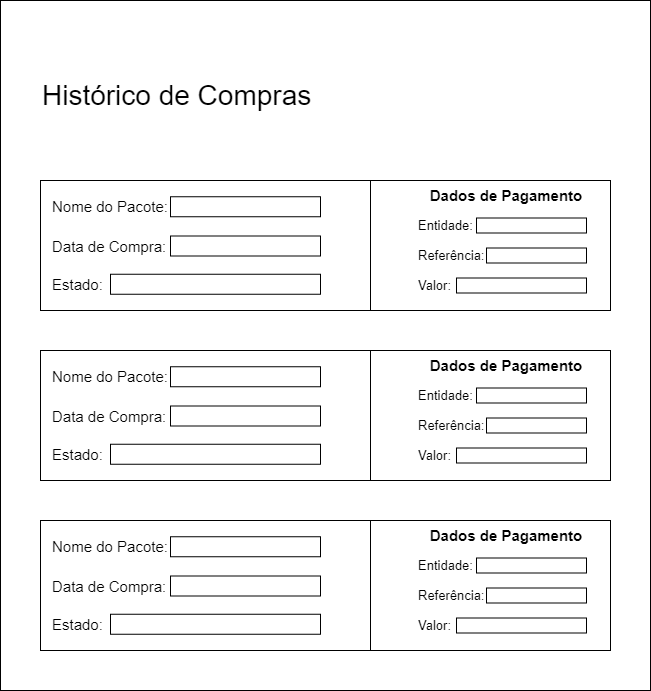

The diagram above was exported from draw.io. Its source (the exported page's mxGraphModel, read from the mxfile embedded in the PNG):
<mxGraphModel dx="1727" dy="709" grid="1" gridSize="10" guides="1" tooltips="1" connect="1" arrows="1" fold="1" page="1" pageScale="1" pageWidth="827" pageHeight="1169" math="0" shadow="0">
  <root>
    <mxCell id="0" />
    <mxCell id="1" parent="0" />
    <mxCell id="xgMz3Nq_Q7PpDQnzK5O1-1" value="" style="rounded=0;whiteSpace=wrap;html=1;" vertex="1" parent="1">
      <mxGeometry x="280" y="150" width="650" height="690" as="geometry" />
    </mxCell>
    <mxCell id="xgMz3Nq_Q7PpDQnzK5O1-2" value="Histórico de Compras" style="text;html=1;strokeColor=none;fillColor=none;align=left;verticalAlign=middle;whiteSpace=wrap;rounded=0;fontSize=28;" vertex="1" parent="1">
      <mxGeometry x="320" y="230" width="290" height="30" as="geometry" />
    </mxCell>
    <mxCell id="xgMz3Nq_Q7PpDQnzK5O1-31" value="" style="rounded=0;whiteSpace=wrap;html=1;fontSize=18;" vertex="1" parent="1">
      <mxGeometry x="320" y="670" width="570" height="130" as="geometry" />
    </mxCell>
    <mxCell id="xgMz3Nq_Q7PpDQnzK5O1-32" value="Nome do Pacote:" style="text;html=1;strokeColor=none;fillColor=none;align=left;verticalAlign=middle;whiteSpace=wrap;rounded=0;fontSize=15;" vertex="1" parent="1">
      <mxGeometry x="330" y="681.25" width="120" height="30" as="geometry" />
    </mxCell>
    <mxCell id="xgMz3Nq_Q7PpDQnzK5O1-33" value="Data de Compra:" style="text;html=1;strokeColor=none;fillColor=none;align=left;verticalAlign=middle;whiteSpace=wrap;rounded=0;fontSize=15;" vertex="1" parent="1">
      <mxGeometry x="330" y="720.5" width="120" height="30" as="geometry" />
    </mxCell>
    <mxCell id="xgMz3Nq_Q7PpDQnzK5O1-34" value="Dados de Pagamento" style="text;html=1;strokeColor=none;fillColor=none;align=center;verticalAlign=middle;whiteSpace=wrap;rounded=0;fontSize=15;fontStyle=1" vertex="1" parent="1">
      <mxGeometry x="706" y="670" width="160" height="30" as="geometry" />
    </mxCell>
    <mxCell id="xgMz3Nq_Q7PpDQnzK5O1-35" value="Entidade:" style="text;html=1;strokeColor=none;fillColor=none;align=left;verticalAlign=middle;whiteSpace=wrap;rounded=0;fontSize=13;" vertex="1" parent="1">
      <mxGeometry x="696" y="700" width="60" height="30" as="geometry" />
    </mxCell>
    <mxCell id="xgMz3Nq_Q7PpDQnzK5O1-36" value="Referência:" style="text;html=1;strokeColor=none;fillColor=none;align=left;verticalAlign=middle;whiteSpace=wrap;rounded=0;fontSize=13;" vertex="1" parent="1">
      <mxGeometry x="696" y="730" width="60" height="30" as="geometry" />
    </mxCell>
    <mxCell id="xgMz3Nq_Q7PpDQnzK5O1-37" value="Valor:" style="text;html=1;strokeColor=none;fillColor=none;align=left;verticalAlign=middle;whiteSpace=wrap;rounded=0;fontSize=13;" vertex="1" parent="1">
      <mxGeometry x="696" y="760" width="60" height="30" as="geometry" />
    </mxCell>
    <mxCell id="xgMz3Nq_Q7PpDQnzK5O1-38" value="" style="rounded=0;whiteSpace=wrap;html=1;fontSize=15;" vertex="1" parent="1">
      <mxGeometry x="756" y="707.5" width="110" height="15" as="geometry" />
    </mxCell>
    <mxCell id="xgMz3Nq_Q7PpDQnzK5O1-39" value="" style="rounded=0;whiteSpace=wrap;html=1;fontSize=15;" vertex="1" parent="1">
      <mxGeometry x="450" y="686.25" width="150" height="20" as="geometry" />
    </mxCell>
    <mxCell id="xgMz3Nq_Q7PpDQnzK5O1-40" value="" style="rounded=0;whiteSpace=wrap;html=1;fontSize=15;" vertex="1" parent="1">
      <mxGeometry x="736" y="767.5" width="130" height="15" as="geometry" />
    </mxCell>
    <mxCell id="xgMz3Nq_Q7PpDQnzK5O1-41" value="" style="rounded=0;whiteSpace=wrap;html=1;fontSize=15;" vertex="1" parent="1">
      <mxGeometry x="766" y="737.5" width="100" height="15" as="geometry" />
    </mxCell>
    <mxCell id="xgMz3Nq_Q7PpDQnzK5O1-42" value="" style="rounded=0;whiteSpace=wrap;html=1;fontSize=15;" vertex="1" parent="1">
      <mxGeometry x="450" y="725.5" width="150" height="20" as="geometry" />
    </mxCell>
    <mxCell id="xgMz3Nq_Q7PpDQnzK5O1-48" value="" style="endArrow=none;html=1;rounded=0;fontSize=28;" edge="1" parent="1">
      <mxGeometry width="50" height="50" relative="1" as="geometry">
        <mxPoint x="650.0000000000002" y="800" as="sourcePoint" />
        <mxPoint x="650.0000000000002" y="670.0000000000001" as="targetPoint" />
      </mxGeometry>
    </mxCell>
    <mxCell id="xgMz3Nq_Q7PpDQnzK5O1-55" value="Estado:" style="text;html=1;strokeColor=none;fillColor=none;align=left;verticalAlign=middle;whiteSpace=wrap;rounded=0;fontSize=15;" vertex="1" parent="1">
      <mxGeometry x="330" y="758.75" width="120" height="30" as="geometry" />
    </mxCell>
    <mxCell id="xgMz3Nq_Q7PpDQnzK5O1-57" value="" style="rounded=0;whiteSpace=wrap;html=1;fontSize=15;" vertex="1" parent="1">
      <mxGeometry x="390" y="763.75" width="210" height="20" as="geometry" />
    </mxCell>
    <mxCell id="xgMz3Nq_Q7PpDQnzK5O1-58" value="" style="rounded=0;whiteSpace=wrap;html=1;fontSize=18;" vertex="1" parent="1">
      <mxGeometry x="320" y="500" width="570" height="130" as="geometry" />
    </mxCell>
    <mxCell id="xgMz3Nq_Q7PpDQnzK5O1-59" value="Nome do Pacote:" style="text;html=1;strokeColor=none;fillColor=none;align=left;verticalAlign=middle;whiteSpace=wrap;rounded=0;fontSize=15;" vertex="1" parent="1">
      <mxGeometry x="330" y="511.25" width="120" height="30" as="geometry" />
    </mxCell>
    <mxCell id="xgMz3Nq_Q7PpDQnzK5O1-60" value="Data de Compra:" style="text;html=1;strokeColor=none;fillColor=none;align=left;verticalAlign=middle;whiteSpace=wrap;rounded=0;fontSize=15;" vertex="1" parent="1">
      <mxGeometry x="330" y="550.5" width="120" height="30" as="geometry" />
    </mxCell>
    <mxCell id="xgMz3Nq_Q7PpDQnzK5O1-61" value="Dados de Pagamento" style="text;html=1;strokeColor=none;fillColor=none;align=center;verticalAlign=middle;whiteSpace=wrap;rounded=0;fontSize=15;fontStyle=1" vertex="1" parent="1">
      <mxGeometry x="706" y="500" width="160" height="30" as="geometry" />
    </mxCell>
    <mxCell id="xgMz3Nq_Q7PpDQnzK5O1-62" value="Entidade:" style="text;html=1;strokeColor=none;fillColor=none;align=left;verticalAlign=middle;whiteSpace=wrap;rounded=0;fontSize=13;" vertex="1" parent="1">
      <mxGeometry x="696" y="530" width="60" height="30" as="geometry" />
    </mxCell>
    <mxCell id="xgMz3Nq_Q7PpDQnzK5O1-63" value="Referência:" style="text;html=1;strokeColor=none;fillColor=none;align=left;verticalAlign=middle;whiteSpace=wrap;rounded=0;fontSize=13;" vertex="1" parent="1">
      <mxGeometry x="696" y="560" width="60" height="30" as="geometry" />
    </mxCell>
    <mxCell id="xgMz3Nq_Q7PpDQnzK5O1-64" value="Valor:" style="text;html=1;strokeColor=none;fillColor=none;align=left;verticalAlign=middle;whiteSpace=wrap;rounded=0;fontSize=13;" vertex="1" parent="1">
      <mxGeometry x="696" y="590" width="60" height="30" as="geometry" />
    </mxCell>
    <mxCell id="xgMz3Nq_Q7PpDQnzK5O1-65" value="" style="rounded=0;whiteSpace=wrap;html=1;fontSize=15;" vertex="1" parent="1">
      <mxGeometry x="756" y="537.5" width="110" height="15" as="geometry" />
    </mxCell>
    <mxCell id="xgMz3Nq_Q7PpDQnzK5O1-66" value="" style="rounded=0;whiteSpace=wrap;html=1;fontSize=15;" vertex="1" parent="1">
      <mxGeometry x="450" y="516.25" width="150" height="20" as="geometry" />
    </mxCell>
    <mxCell id="xgMz3Nq_Q7PpDQnzK5O1-67" value="" style="rounded=0;whiteSpace=wrap;html=1;fontSize=15;" vertex="1" parent="1">
      <mxGeometry x="736" y="597.5" width="130" height="15" as="geometry" />
    </mxCell>
    <mxCell id="xgMz3Nq_Q7PpDQnzK5O1-68" value="" style="rounded=0;whiteSpace=wrap;html=1;fontSize=15;" vertex="1" parent="1">
      <mxGeometry x="766" y="567.5" width="100" height="15" as="geometry" />
    </mxCell>
    <mxCell id="xgMz3Nq_Q7PpDQnzK5O1-69" value="" style="rounded=0;whiteSpace=wrap;html=1;fontSize=15;" vertex="1" parent="1">
      <mxGeometry x="450" y="555.5" width="150" height="20" as="geometry" />
    </mxCell>
    <mxCell id="xgMz3Nq_Q7PpDQnzK5O1-70" value="" style="endArrow=none;html=1;rounded=0;fontSize=28;" edge="1" parent="1">
      <mxGeometry width="50" height="50" relative="1" as="geometry">
        <mxPoint x="650" y="630" as="sourcePoint" />
        <mxPoint x="650" y="500" as="targetPoint" />
      </mxGeometry>
    </mxCell>
    <mxCell id="xgMz3Nq_Q7PpDQnzK5O1-71" value="Estado:" style="text;html=1;strokeColor=none;fillColor=none;align=left;verticalAlign=middle;whiteSpace=wrap;rounded=0;fontSize=15;" vertex="1" parent="1">
      <mxGeometry x="330" y="588.75" width="120" height="30" as="geometry" />
    </mxCell>
    <mxCell id="xgMz3Nq_Q7PpDQnzK5O1-72" value="" style="rounded=0;whiteSpace=wrap;html=1;fontSize=15;" vertex="1" parent="1">
      <mxGeometry x="390" y="593.75" width="210" height="20" as="geometry" />
    </mxCell>
    <mxCell id="xgMz3Nq_Q7PpDQnzK5O1-73" value="" style="rounded=0;whiteSpace=wrap;html=1;fontSize=18;" vertex="1" parent="1">
      <mxGeometry x="320" y="330" width="570" height="130" as="geometry" />
    </mxCell>
    <mxCell id="xgMz3Nq_Q7PpDQnzK5O1-74" value="Nome do Pacote:" style="text;html=1;strokeColor=none;fillColor=none;align=left;verticalAlign=middle;whiteSpace=wrap;rounded=0;fontSize=15;" vertex="1" parent="1">
      <mxGeometry x="330" y="341.25" width="120" height="30" as="geometry" />
    </mxCell>
    <mxCell id="xgMz3Nq_Q7PpDQnzK5O1-75" value="Data de Compra:" style="text;html=1;strokeColor=none;fillColor=none;align=left;verticalAlign=middle;whiteSpace=wrap;rounded=0;fontSize=15;" vertex="1" parent="1">
      <mxGeometry x="330" y="380.5" width="120" height="30" as="geometry" />
    </mxCell>
    <mxCell id="xgMz3Nq_Q7PpDQnzK5O1-76" value="Dados de Pagamento" style="text;html=1;strokeColor=none;fillColor=none;align=center;verticalAlign=middle;whiteSpace=wrap;rounded=0;fontSize=15;fontStyle=1" vertex="1" parent="1">
      <mxGeometry x="706" y="330" width="160" height="30" as="geometry" />
    </mxCell>
    <mxCell id="xgMz3Nq_Q7PpDQnzK5O1-77" value="Entidade:" style="text;html=1;strokeColor=none;fillColor=none;align=left;verticalAlign=middle;whiteSpace=wrap;rounded=0;fontSize=13;" vertex="1" parent="1">
      <mxGeometry x="696" y="360" width="60" height="30" as="geometry" />
    </mxCell>
    <mxCell id="xgMz3Nq_Q7PpDQnzK5O1-78" value="Referência:" style="text;html=1;strokeColor=none;fillColor=none;align=left;verticalAlign=middle;whiteSpace=wrap;rounded=0;fontSize=13;" vertex="1" parent="1">
      <mxGeometry x="696" y="390" width="60" height="30" as="geometry" />
    </mxCell>
    <mxCell id="xgMz3Nq_Q7PpDQnzK5O1-79" value="Valor:" style="text;html=1;strokeColor=none;fillColor=none;align=left;verticalAlign=middle;whiteSpace=wrap;rounded=0;fontSize=13;" vertex="1" parent="1">
      <mxGeometry x="696" y="420" width="60" height="30" as="geometry" />
    </mxCell>
    <mxCell id="xgMz3Nq_Q7PpDQnzK5O1-80" value="" style="rounded=0;whiteSpace=wrap;html=1;fontSize=15;" vertex="1" parent="1">
      <mxGeometry x="756" y="367.5" width="110" height="15" as="geometry" />
    </mxCell>
    <mxCell id="xgMz3Nq_Q7PpDQnzK5O1-81" value="" style="rounded=0;whiteSpace=wrap;html=1;fontSize=15;" vertex="1" parent="1">
      <mxGeometry x="450" y="346.25" width="150" height="20" as="geometry" />
    </mxCell>
    <mxCell id="xgMz3Nq_Q7PpDQnzK5O1-82" value="" style="rounded=0;whiteSpace=wrap;html=1;fontSize=15;" vertex="1" parent="1">
      <mxGeometry x="736" y="427.5" width="130" height="15" as="geometry" />
    </mxCell>
    <mxCell id="xgMz3Nq_Q7PpDQnzK5O1-83" value="" style="rounded=0;whiteSpace=wrap;html=1;fontSize=15;" vertex="1" parent="1">
      <mxGeometry x="766" y="397.5" width="100" height="15" as="geometry" />
    </mxCell>
    <mxCell id="xgMz3Nq_Q7PpDQnzK5O1-84" value="" style="rounded=0;whiteSpace=wrap;html=1;fontSize=15;" vertex="1" parent="1">
      <mxGeometry x="450" y="385.5" width="150" height="20" as="geometry" />
    </mxCell>
    <mxCell id="xgMz3Nq_Q7PpDQnzK5O1-85" value="" style="endArrow=none;html=1;rounded=0;fontSize=28;" edge="1" parent="1">
      <mxGeometry width="50" height="50" relative="1" as="geometry">
        <mxPoint x="650" y="460" as="sourcePoint" />
        <mxPoint x="650" y="330" as="targetPoint" />
      </mxGeometry>
    </mxCell>
    <mxCell id="xgMz3Nq_Q7PpDQnzK5O1-86" value="Estado:" style="text;html=1;strokeColor=none;fillColor=none;align=left;verticalAlign=middle;whiteSpace=wrap;rounded=0;fontSize=15;" vertex="1" parent="1">
      <mxGeometry x="330" y="418.75" width="120" height="30" as="geometry" />
    </mxCell>
    <mxCell id="xgMz3Nq_Q7PpDQnzK5O1-87" value="" style="rounded=0;whiteSpace=wrap;html=1;fontSize=15;" vertex="1" parent="1">
      <mxGeometry x="390" y="423.75" width="210" height="20" as="geometry" />
    </mxCell>
  </root>
</mxGraphModel>